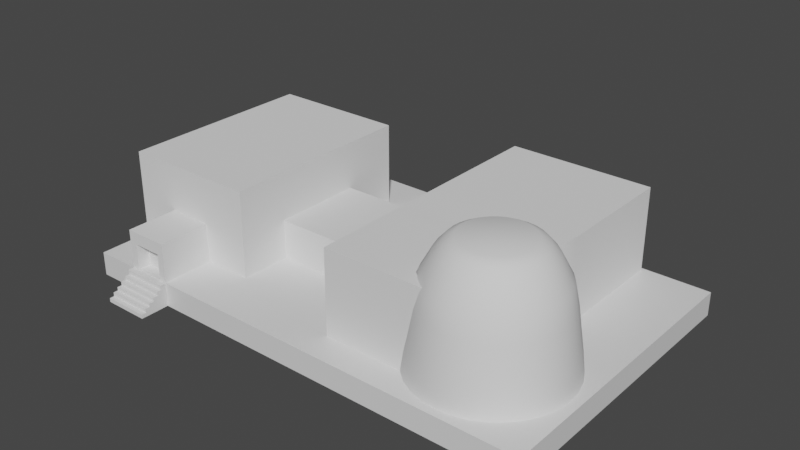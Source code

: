 # Source: CloneProducer.blend  (saved by Blender 2.91.10; exported with 4.5.12 LTS)
import bpy
from mathutils import Matrix  # noqa: F401  (used for matrix-valued properties, if any)

bpy.ops.wm.read_factory_settings(use_empty=True)
scene = bpy.context.scene
scene.name = 'Scene'

# ---- collections
col_collection = bpy.data.collections.new('Collection'); scene.collection.children.link(col_collection)

# ---- materials (node trees are filled in below, after node groups)
mat_material = bpy.data.materials.new('Material')
mat_material.alpha_threshold = 0.0
mat_material.use_transparent_shadow = False
mat_material.line_color = (0.0, 0.0, 0.0, 1.0)

# ---- node groups
ng_auto_smooth = bpy.data.node_groups.new('Auto Smooth', 'GeometryNodeTree')
_s = ng_auto_smooth.interface.new_socket(name='Geometry', in_out='OUTPUT', socket_type='NodeSocketGeometry')
_s = ng_auto_smooth.interface.new_socket(name='Geometry', in_out='INPUT', socket_type='NodeSocketGeometry')
_s = ng_auto_smooth.interface.new_socket(name='Angle', in_out='INPUT', socket_type='NodeSocketFloat')
_s.subtype = 'ANGLE'
_s.min_value = 0.0
_s.max_value = 3.142
ng_auto_smooth.is_modifier = True
_N = ng_auto_smooth.nodes; _L = ng_auto_smooth.links
n0 = _N.new('NodeGroupOutput'); n0.name = 'Group Output'; n0.location = (480, -100)
n1 = _N.new('NodeGroupInput'); n1.name = 'Group Input'; n1.location = (-420, -300)
n2 = _N.new('NodeGroupInput'); n2.name = 'Group Input.001'; n2.location = (-60, -100)
n3 = _N.new('GeometryNodeSetShadeSmooth'); n3.name = 'Set Shade Smooth'; n3.location = (120, -100)
n3.domain = 'EDGE'
n4 = _N.new('GeometryNodeSetShadeSmooth'); n4.name = 'Set Shade Smooth.001'; n4.location = (300, -100)
n5 = _N.new('GeometryNodeInputMeshEdgeAngle'); n5.name = 'Edge Angle'; n5.location = (-420, -220)
n6 = _N.new('GeometryNodeInputEdgeSmooth'); n6.name = 'Is Edge Smooth'; n6.location = (-60, -160)
n7 = _N.new('GeometryNodeInputShadeSmooth'); n7.name = 'Is Face Smooth'; n7.location = (-240, -340)
n8 = _N.new('FunctionNodeBooleanMath'); n8.name = 'Boolean Math'; n8.location = (-60, -220)
n9 = _N.new('FunctionNodeCompare'); n9.name = 'Compare'; n9.location = (-240, -180)
n9.operation = 'LESS_EQUAL'
_L.new(n5.outputs[0], n9.inputs[0])
_L.new(n4.outputs[0], n0.inputs[0])
_L.new(n1.outputs[1], n9.inputs[1])
_L.new(n9.outputs[0], n8.inputs[0])
_L.new(n7.outputs[0], n8.inputs[1])
_L.new(n2.outputs[0], n3.inputs[0])
_L.new(n6.outputs[0], n3.inputs[1])
_L.new(n3.outputs[0], n4.inputs[0])
_L.new(n8.outputs[0], n3.inputs[2])
n0.is_active_output = True

# ---- material node trees
mat_material.use_nodes = True; mat_material.node_tree.nodes.clear()
_N = mat_material.node_tree.nodes; _L = mat_material.node_tree.links
n0 = _N.new('ShaderNodeOutputMaterial'); n0.name = 'Material Output'; n0.location = (300, 300)
n1 = _N.new('ShaderNodeBsdfPrincipled'); n1.name = 'Principled BSDF'; n1.location = (10, 300)
n1.distribution = 'GGX'
n1.subsurface_method = 'BURLEY'
n1.inputs[2].default_value = 0.4
n1.inputs[3].default_value = 1.45
n1.inputs[27].default_value = (0.0, 0.0, 0.0, 1.0)
n1.inputs[28].default_value = 1.0
_L.new(n1.outputs[0], n0.inputs[0])
n0.is_active_output = True

# ---- world
world_world = bpy.data.worlds.new('World'); scene.world = world_world
world_world.use_nodes = True; world_world.node_tree.nodes.clear()
_N = world_world.node_tree.nodes; _L = world_world.node_tree.links
n0 = _N.new('ShaderNodeOutputWorld'); n0.name = 'World Output'; n0.location = (300, 300)
n1 = _N.new('ShaderNodeBackground'); n1.name = 'Background'; n1.location = (10, 300)
n1.inputs[0].default_value = (0.05088, 0.05088, 0.05088, 1.0)
_L.new(n1.outputs[0], n0.inputs[0])
n0.is_active_output = True
world_world.color = (0.05088, 0.05088, 0.05088)
world_world.use_sun_shadow = False
world_world.sun_shadow_jitter_overblur = 0.0

# ---- meshes
me_cube = bpy.data.meshes.new('Cube')
me_cube.from_pydata([(1.0, 1.0, 1.0), (1.0, 1.0, -1.0), (1.0, -1.0, 1.0), (1.0, -1.0, -1.0), (-1.0, 1.0, 1.0), (-1.0, 1.0, -1.0), (-1.0, -1.0, 1.0), (-1.0, -1.0, -1.0)], [], [(0, 4, 6, 2), (3, 2, 6, 7), (7, 6, 4, 5), (5, 1, 3, 7), (1, 0, 2, 3), (5, 4, 0, 1)])
_uv = me_cube.uv_layers.new(name='UVMap')
_uv.uv.foreach_set('vector', [0.625, 0.5, 0.875, 0.5, 0.875, 0.75, 0.625, 0.75, 0.375, 0.75, 0.625, 0.75, 0.625, 1.0, 0.375, 1.0, 0.375, 0.0, 0.625, 0.0, 0.625, 0.25, 0.375, 0.25, 0.125, 0.5, 0.375, 0.5, 0.375, 0.75, 0.125, 0.75, 0.375, 0.5, 0.625, 0.5, 0.625, 0.75, 0.375, 0.75, 0.375, 0.25, 0.625, 0.25, 0.625, 0.5, 0.375, 0.5])
me_cube.materials.append(mat_material)
me_cube.use_remesh_preserve_volume = False
me_cube.use_remesh_preserve_attributes = False
me_cube.use_mirror_vertex_groups = False
me_cube.update()
me_cube_001 = bpy.data.meshes.new('Cube.001')
me_cube_001.from_pydata([(-0.6454, -0.07964, -0.8163), (-0.6454, -0.07964, 0.4746), (-1.0, 0.7612, -0.8408), (-1.0, 0.7612, 1.159), (0.6454, -0.07964, -0.8163), (0.6454, -0.07964, 0.4746), (1.0, 0.7612, -0.8408), (1.0, 0.7612, 1.159), (-1.0, -0.3408, -0.8408), (-1.0, -0.3408, 1.159), (1.0, -0.3408, 1.159), (1.0, -0.3408, -0.8408), (-0.6716, -0.3408, -0.8192), (-0.6716, -0.3408, 0.524), (0.6716, -0.3408, 0.524), (0.6716, -0.3408, -0.8192)], [], [(8, 9, 3, 2), (2, 3, 7, 6), (6, 7, 10, 11), (4, 5, 1, 0), (2, 6, 11, 8), (7, 3, 9, 10), (12, 13, 9, 8), (14, 15, 11, 10), (15, 12, 8, 11), (13, 14, 10, 9), (0, 1, 13, 12), (5, 4, 15, 14), (4, 0, 12, 15), (1, 5, 14, 13)])
_uv = me_cube_001.uv_layers.new(name='UVMap')
_uv.uv.foreach_set('vector', [0.375, 0.0, 0.625, 0.0, 0.625, 0.25, 0.375, 0.25, 0.375, 0.25, 0.625, 0.25, 0.625, 0.5, 0.375, 0.5, 0.375, 0.5, 0.625, 0.5, 0.625, 0.75, 0.375, 0.75, 0.4193, 0.7943, 0.5807, 0.7943, 0.5807, 0.9557, 0.4193, 0.9557, 0.125, 0.5, 0.375, 0.5, 0.375, 0.75, 0.125, 0.75, 0.625, 0.5, 0.875, 0.5, 0.875, 0.75, 0.625, 0.75, 0.4161, 0.9589, 0.5839, 0.9589, 0.625, 1.0, 0.375, 1.0, 0.5839, 0.7911, 0.4161, 0.7911, 0.375, 0.75, 0.625, 0.75, 0.4161, 0.7911, 0.4161, 0.9589, 0.375, 1.0, 0.375, 0.75, 0.5839, 0.9589, 0.5839, 0.7911, 0.625, 0.75, 0.625, 1.0, 0.4193, 0.9557, 0.5807, 0.9557, 0.5839, 0.9589, 0.4161, 0.9589, 0.5807, 0.7943, 0.4193, 0.7943, 0.4161, 0.7911, 0.5839, 0.7911, 0.4193, 0.7943, 0.4193, 0.9557, 0.4161, 0.9589, 0.4161, 0.7911, 0.5807, 0.9557, 0.5807, 0.7943, 0.5839, 0.7911, 0.5839, 0.9589])
me_cube_001.use_remesh_fix_poles = True
me_cube_001.use_remesh_preserve_attributes = False
me_cube_001.use_mirror_vertex_groups = False
me_cube_001.update()
me_cube_002 = bpy.data.meshes.new('Cube.002')
me_cube_002.from_pydata([(-1.0, -1.0, 1.0), (-1.0, 1.0, -1.0), (-1.0, 1.0, 1.0), (1.0, -1.0, 1.0), (1.0, 1.0, -1.0), (1.0, 1.0, 1.0), (-1.0, -1.0, 0.6), (-1.0, 1.0, 0.6), (1.0, 1.0, 0.6), (1.0, -1.0, 0.6), (1.0, -2.643, 0.6), (-1.0, -2.643, 0.6), (-1.0, 1.0, 0.28), (1.0, 1.0, 0.28), (1.0, -2.643, 0.28), (-1.0, -2.643, 0.28), (1.0, -4.286, 0.28), (-1.0, -4.286, 0.28), (-1.0, 1.0, -0.04), (1.0, 1.0, -0.04), (1.0, -4.286, -0.04), (-1.0, -4.286, -0.04), (1.0, -5.929, -0.04), (-1.0, -5.929, -0.04), (-1.0, 1.0, -0.328), (1.0, 1.0, -0.328), (1.0, -5.929, -0.328), (-1.0, -5.929, -0.328), (1.0, -7.572, -0.328), (-1.0, -7.572, -0.328), (-1.0, 1.0, -0.664), (1.0, 1.0, -0.664), (1.0, -7.572, -0.664), (-1.0, -7.572, -0.664), (1.0, -9.215, -0.664), (1.0, -9.215, -1.0), (-1.0, -9.215, -1.0), (-1.0, -9.215, -0.664)], [], [(7, 2, 5, 8), (9, 3, 0, 6), (5, 2, 0, 3), (12, 7, 8, 13), (14, 10, 11, 15), (9, 6, 11, 10), (18, 12, 13, 19), (20, 16, 17, 21), (14, 15, 17, 16), (20, 21, 23, 22), (24, 18, 19, 25), (26, 22, 23, 27), (4, 35, 36, 1), (30, 24, 25, 31), (32, 28, 29, 33), (13, 8, 5, 3, 9, 10, 14, 16, 20, 22, 26, 28, 32, 34, 35, 4, 31, 25, 19), (26, 27, 29, 28), (30, 1, 36, 37, 33, 29, 27, 23, 21, 17, 15, 11, 6, 0, 2, 7, 12, 18, 24), (1, 30, 31, 4), (35, 34, 37, 36), (32, 33, 37, 34)])
_uv = me_cube_002.uv_layers.new(name='UVMap')
_uv.uv.foreach_set('vector', [0.575, 0.25, 0.625, 0.25, 0.625, 0.5, 0.575, 0.5, 0.575, 0.75, 0.625, 0.75, 0.625, 1.0, 0.575, 1.0, 0.625, 0.5, 0.875, 0.5, 0.875, 0.75, 0.625, 0.75, 0.535, 0.25, 0.575, 0.25, 0.575, 0.5, 0.535, 0.5, 0.535, 0.75, 0.575, 0.75, 0.575, 1.0, 0.535, 1.0, 0.575, 0.75, 0.575, 1.0, 0.575, 1.0, 0.575, 0.75, 0.495, 0.25, 0.535, 0.25, 0.535, 0.5, 0.495, 0.5, 0.495, 0.75, 0.535, 0.75, 0.535, 1.0, 0.495, 1.0, 0.535, 0.75, 0.535, 1.0, 0.535, 1.0, 0.535, 0.75, 0.495, 0.75, 0.495, 1.0, 0.495, 1.0, 0.495, 0.75, 0.459, 0.25, 0.495, 0.25, 0.495, 0.5, 0.459, 0.5, 0.459, 0.75, 0.495, 0.75, 0.495, 1.0, 0.459, 1.0, 0.375, 0.5, 0.375, 0.75, 0.125, 0.75, 0.125, 0.5, 0.417, 0.25, 0.459, 0.25, 0.459, 0.5, 0.417, 0.5, 0.417, 0.75, 0.459, 0.75, 0.459, 1.0, 0.417, 1.0, 0.535, 0.5, 0.575, 0.5, 0.625, 0.5, 0.625, 0.75, 0.575, 0.75, 0.575, 0.75, 0.535, 0.75, 0.535, 0.75, 0.495, 0.75, 0.495, 0.75, 0.459, 0.75, 0.459, 0.75, 0.417, 0.75, 0.417, 0.75, 0.375, 0.75, 0.375, 0.5, 0.417, 0.5, 0.459, 0.5, 0.495, 0.5, 0.459, 0.75, 0.459, 1.0, 0.459, 1.0, 0.459, 0.75, 0.417, 0.25, 0.375, 0.25, 0.375, 0.0, 0.417, 0.0, 0.417, 0.0, 0.459, 0.0, 0.459, 0.0, 0.495, 0.0, 0.495, 0.0, 0.535, 0.0, 0.535, 0.0, 0.575, 0.0, 0.575, 0.0, 0.625, 0.0, 0.625, 0.25, 0.575, 0.25, 0.535, 0.25, 0.495, 0.25, 0.459, 0.25, 0.375, 0.25, 0.417, 0.25, 0.417, 0.5, 0.375, 0.5, 0.375, 0.75, 0.417, 0.75, 0.417, 1.0, 0.375, 1.0, 0.417, 0.75, 0.417, 1.0, 0.417, 1.0, 0.417, 0.75])
me_cube_002.use_remesh_fix_poles = True
me_cube_002.use_remesh_preserve_attributes = False
me_cube_002.use_mirror_vertex_groups = False
me_cube_002.update()
me_cube_003 = bpy.data.meshes.new('Cube.003')
me_cube_003.from_pydata([(-3.779, -1.0, -1.0), (-3.779, -1.0, 3.888), (-3.779, 10.35, -1.0), (-3.779, 10.35, 3.888), (4.041, -1.0, -1.0), (4.041, -1.0, 3.888), (4.041, 10.35, -1.0), (4.041, 10.35, 3.888)], [], [(0, 1, 3, 2), (2, 3, 7, 6), (6, 7, 5, 4), (4, 5, 1, 0), (2, 6, 4, 0), (7, 3, 1, 5)])
_uv = me_cube_003.uv_layers.new(name='UVMap')
_uv.uv.foreach_set('vector', [0.375, 0.0, 0.625, 0.0, 0.625, 0.25, 0.375, 0.25, 0.375, 0.25, 0.625, 0.25, 0.625, 0.5, 0.375, 0.5, 0.375, 0.5, 0.625, 0.5, 0.625, 0.75, 0.375, 0.75, 0.375, 0.75, 0.625, 0.75, 0.625, 1.0, 0.375, 1.0, 0.125, 0.5, 0.375, 0.5, 0.375, 0.75, 0.125, 0.75, 0.625, 0.5, 0.875, 0.5, 0.875, 0.75, 0.625, 0.75])
me_cube_003.use_remesh_fix_poles = True
me_cube_003.use_remesh_preserve_attributes = False
me_cube_003.use_mirror_vertex_groups = False
me_cube_003.update()
me_cylinder = bpy.data.meshes.new('Cylinder')
me_cylinder.from_pydata([(5.96e-08, 1.0, -1.192e-07), (1.652e-07, 0.4449, 1.619), (0.1951, 0.9808, -1.192e-07), (0.0868, 0.4364, 1.619), (0.3827, 0.9239, -1.192e-07), (0.1703, 0.4111, 1.619), (0.5556, 0.8315, -1.192e-07), (0.2472, 0.37, 1.619), (0.7071, 0.7071, -1.192e-07), (0.3146, 0.3146, 1.619), (0.8315, 0.5556, -1.192e-07), (0.37, 0.2472, 1.619), (0.9239, 0.3827, -1.192e-07), (0.4111, 0.1703, 1.619), (0.9808, 0.1951, -1.192e-07), (0.4364, 0.0868, 1.619), (1.0, -2.502e-07, -1.192e-07), (0.4449, -1.287e-07, 1.619), (0.9808, -0.1951, -1.192e-07), (0.4364, -0.0868, 1.619), (0.9239, -0.3827, -1.192e-07), (0.4111, -0.1703, 1.619), (0.8315, -0.5556, -1.192e-07), (0.37, -0.2472, 1.619), (0.7071, -0.7071, -1.192e-07), (0.3146, -0.3146, 1.619), (0.5556, -0.8315, -1.192e-07), (0.2472, -0.37, 1.619), (0.3827, -0.9239, -1.192e-07), (0.1703, -0.4111, 1.619), (0.1951, -0.9808, -1.192e-07), (0.0868, -0.4364, 1.619), (-2.662e-07, -1.0, -1.192e-07), (2.02e-08, -0.4449, 1.619), (-0.1951, -0.9808, -1.192e-07), (-0.0868, -0.4364, 1.619), (-0.3827, -0.9239, -1.192e-07), (-0.1703, -0.4111, 1.619), (-0.5556, -0.8315, -1.192e-07), (-0.2472, -0.37, 1.619), (-0.7071, -0.7071, -1.192e-07), (-0.3146, -0.3146, 1.619), (-0.8315, -0.5556, -1.192e-07), (-0.37, -0.2472, 1.619), (-0.9239, -0.3827, -1.192e-07), (-0.4111, -0.1703, 1.619), (-0.9808, -0.1951, -1.192e-07), (-0.4364, -0.0868, 1.619), (-1.0, 6.399e-07, -1.192e-07), (-0.4449, 2.673e-07, 1.619), (-0.9808, 0.1951, -1.192e-07), (-0.4364, 0.0868, 1.619), (-0.9239, 0.3827, -1.192e-07), (-0.4111, 0.1703, 1.619), (-0.8315, 0.5556, -1.192e-07), (-0.37, 0.2472, 1.619), (-0.7071, 0.7071, -1.192e-07), (-0.3146, 0.3146, 1.619), (-0.5556, 0.8315, -1.192e-07), (-0.2472, 0.37, 1.619), (-0.3827, 0.9239, -1.192e-07), (-0.1703, 0.4111, 1.619), (-0.1951, 0.9808, -1.192e-07), (-0.0868, 0.4364, 1.619), (6.698e-08, 0.968, 0.2857), (6.849e-08, 0.9255, 0.5714), (8.28e-08, 0.8849, 0.8571), (9.075e-08, 0.8259, 1.143), (1.185e-07, 0.6715, 1.429), (1.329e-07, 0.5595, 1.557), (0.1092, 0.5487, 1.557), (0.131, 0.6586, 1.429), (0.1611, 0.81, 1.143), (0.1726, 0.8679, 0.8571), (0.1806, 0.9077, 0.5714), (0.1888, 0.9494, 0.2857), (0.2141, 0.5169, 1.557), (0.257, 0.6204, 1.429), (0.316, 0.763, 1.143), (0.3386, 0.8175, 0.8571), (0.3542, 0.855, 0.5714), (0.3704, 0.8943, 0.2857), (0.3108, 0.4652, 1.557), (0.3731, 0.5583, 1.429), (0.4588, 0.6867, 1.143), (0.4916, 0.7358, 0.8571), (0.5142, 0.7695, 0.5714), (0.5378, 0.8049, 0.2857), (0.3956, 0.3956, 1.557), (0.4748, 0.4748, 1.429), (0.584, 0.584, 1.143), (0.6257, 0.6257, 0.8571), (0.6544, 0.6544, 0.5714), (0.6845, 0.6845, 0.2857), (0.4652, 0.3108, 1.557), (0.5583, 0.3731, 1.429), (0.6867, 0.4588, 1.143), (0.7358, 0.4916, 0.8571), (0.7695, 0.5142, 0.5714), (0.8049, 0.5378, 0.2857), (0.5169, 0.2141, 1.557), (0.6204, 0.257, 1.429), (0.763, 0.316, 1.143), (0.8175, 0.3386, 0.8571), (0.855, 0.3542, 0.5714), (0.8943, 0.3704, 0.2857), (0.5487, 0.1092, 1.557), (0.6586, 0.131, 1.429), (0.81, 0.1611, 1.143), (0.8679, 0.1726, 0.8571), (0.9077, 0.1806, 0.5714), (0.9494, 0.1888, 0.2857), (0.5595, -1.574e-07, 1.557), (0.6715, -1.805e-07, 1.429), (0.8259, -2.146e-07, 1.143), (0.8849, -2.256e-07, 0.8571), (0.9255, -2.339e-07, 0.5714), (0.968, -2.438e-07, 0.2857), (0.5487, -0.1092, 1.557), (0.6586, -0.131, 1.429), (0.81, -0.1611, 1.143), (0.8679, -0.1726, 0.8571), (0.9077, -0.1806, 0.5714), (0.9494, -0.1888, 0.2857), (0.5169, -0.2141, 1.557), (0.6204, -0.257, 1.429), (0.763, -0.316, 1.143), (0.8175, -0.3386, 0.8571), (0.855, -0.3542, 0.5714), (0.8943, -0.3704, 0.2857), (0.4652, -0.3108, 1.557), (0.5583, -0.3731, 1.429), (0.6867, -0.4588, 1.143), (0.7358, -0.4916, 0.8571), (0.7695, -0.5142, 0.5714), (0.8049, -0.5378, 0.2857), (0.3956, -0.3956, 1.557), (0.4748, -0.4748, 1.429), (0.584, -0.584, 1.143), (0.6257, -0.6257, 0.8571), (0.6544, -0.6544, 0.5714), (0.6845, -0.6845, 0.2857), (0.3108, -0.4652, 1.557), (0.3731, -0.5583, 1.429), (0.4588, -0.6867, 1.143), (0.4916, -0.7358, 0.8571), (0.5142, -0.7695, 0.5714), (0.5378, -0.8049, 0.2857), (0.2141, -0.5169, 1.557), (0.257, -0.6204, 1.429), (0.316, -0.763, 1.143), (0.3386, -0.8175, 0.8571), (0.3542, -0.855, 0.5714), (0.3704, -0.8943, 0.2857), (0.1092, -0.5487, 1.557), (0.131, -0.6586, 1.429), (0.1611, -0.81, 1.143), (0.1726, -0.8679, 0.8571), (0.1806, -0.9077, 0.5714), (0.1888, -0.9494, 0.2857), (-4.94e-08, -0.5595, 1.557), (-1.003e-07, -0.6715, 1.429), (-1.784e-07, -0.8259, 1.143), (-2.055e-07, -0.8849, 0.8571), (-2.331e-07, -0.9255, 0.5714), (-2.484e-07, -0.968, 0.2857), (-0.1092, -0.5487, 1.557), (-0.131, -0.6586, 1.429), (-0.1611, -0.81, 1.143), (-0.1726, -0.8679, 0.8571), (-0.1806, -0.9077, 0.5714), (-0.1888, -0.9494, 0.2857), (-0.2141, -0.5169, 1.557), (-0.257, -0.6204, 1.429), (-0.316, -0.763, 1.143), (-0.3386, -0.8175, 0.8571), (-0.3542, -0.855, 0.5714), (-0.3704, -0.8943, 0.2857), (-0.3108, -0.4652, 1.557), (-0.3731, -0.5583, 1.429), (-0.4588, -0.6867, 1.143), (-0.4916, -0.7358, 0.8571), (-0.5142, -0.7695, 0.5714), (-0.5378, -0.8049, 0.2857), (-0.3956, -0.3956, 1.557), (-0.4748, -0.4748, 1.429), (-0.584, -0.584, 1.143), (-0.6257, -0.6257, 0.8571), (-0.6544, -0.6544, 0.5714), (-0.6845, -0.6845, 0.2857), (-0.4652, -0.3108, 1.557), (-0.5583, -0.3731, 1.429), (-0.6867, -0.4588, 1.143), (-0.7358, -0.4916, 0.8571), (-0.7695, -0.5142, 0.5714), (-0.8049, -0.5378, 0.2857), (-0.5169, -0.2141, 1.557), (-0.6204, -0.257, 1.429), (-0.763, -0.316, 1.143), (-0.8175, -0.3386, 0.8571), (-0.855, -0.3542, 0.5714), (-0.8943, -0.3704, 0.2857), (-0.5487, -0.1092, 1.557), (-0.6586, -0.131, 1.429), (-0.81, -0.1611, 1.143), (-0.8679, -0.1726, 0.8571), (-0.9077, -0.1805, 0.5714), (-0.9494, -0.1888, 0.2857), (-0.5595, 3.406e-07, 1.557), (-0.6715, 4.172e-07, 1.429), (-0.8259, 5.205e-07, 1.143), (-0.8849, 5.62e-07, 0.8571), (-0.9255, 5.898e-07, 0.5714), (-0.968, 6.178e-07, 0.2857), (-0.5487, 0.1092, 1.557), (-0.6586, 0.131, 1.429), (-0.81, 0.1611, 1.143), (-0.8679, 0.1726, 0.8571), (-0.9077, 0.1806, 0.5714), (-0.9494, 0.1888, 0.2857), (-0.5169, 0.2141, 1.557), (-0.6204, 0.257, 1.429), (-0.763, 0.316, 1.143), (-0.8175, 0.3386, 0.8571), (-0.855, 0.3542, 0.5714), (-0.8943, 0.3704, 0.2857), (-0.4652, 0.3108, 1.557), (-0.5583, 0.3731, 1.429), (-0.6867, 0.4588, 1.143), (-0.7358, 0.4916, 0.8571), (-0.7695, 0.5142, 0.5714), (-0.8049, 0.5378, 0.2857), (-0.3956, 0.3956, 1.557), (-0.4748, 0.4748, 1.429), (-0.584, 0.584, 1.143), (-0.6257, 0.6257, 0.8571), (-0.6544, 0.6544, 0.5714), (-0.6845, 0.6845, 0.2857), (-0.3108, 0.4652, 1.557), (-0.3731, 0.5583, 1.429), (-0.4588, 0.6867, 1.143), (-0.4916, 0.7358, 0.8571), (-0.5142, 0.7695, 0.5714), (-0.5378, 0.8049, 0.2857), (-0.2141, 0.5169, 1.557), (-0.257, 0.6204, 1.429), (-0.316, 0.763, 1.143), (-0.3386, 0.8175, 0.8571), (-0.3542, 0.855, 0.5714), (-0.3704, 0.8943, 0.2857), (-0.1092, 0.5487, 1.557), (-0.131, 0.6586, 1.429), (-0.1611, 0.81, 1.143), (-0.1726, 0.8679, 0.8571), (-0.1805, 0.9077, 0.5714), (-0.1888, 0.9494, 0.2857)], [], [(69, 1, 3, 70), (70, 3, 5, 76), (76, 5, 7, 82), (82, 7, 9, 88), (88, 9, 11, 94), (94, 11, 13, 100), (100, 13, 15, 106), (106, 15, 17, 112), (112, 17, 19, 118), (118, 19, 21, 124), (124, 21, 23, 130), (130, 23, 25, 136), (136, 25, 27, 142), (142, 27, 29, 148), (148, 29, 31, 154), (154, 31, 33, 160), (160, 33, 35, 166), (166, 35, 37, 172), (172, 37, 39, 178), (178, 39, 41, 184), (184, 41, 43, 190), (190, 43, 45, 196), (196, 45, 47, 202), (202, 47, 49, 208), (208, 49, 51, 214), (214, 51, 53, 220), (220, 53, 55, 226), (226, 55, 57, 232), (232, 57, 59, 238), (238, 59, 61, 244), (3, 1, 63, 61, 59, 57, 55, 53, 51, 49, 47, 45, 43, 41, 39, 37, 35, 33, 31, 29, 27, 25, 23, 21, 19, 17, 15, 13, 11, 9, 7, 5), (244, 61, 63, 250), (250, 63, 1, 69), (0, 2, 4, 6, 8, 10, 12, 14, 16, 18, 20, 22, 24, 26, 28, 30, 32, 34, 36, 38, 40, 42, 44, 46, 48, 50, 52, 54, 56, 58, 60, 62), (62, 255, 64, 0), (255, 254, 65, 64), (254, 253, 66, 65), (253, 252, 67, 66), (252, 251, 68, 67), (251, 250, 69, 68), (60, 249, 255, 62), (249, 248, 254, 255), (248, 247, 253, 254), (247, 246, 252, 253), (246, 245, 251, 252), (245, 244, 250, 251), (58, 243, 249, 60), (243, 242, 248, 249), (242, 241, 247, 248), (241, 240, 246, 247), (240, 239, 245, 246), (239, 238, 244, 245), (56, 237, 243, 58), (237, 236, 242, 243), (236, 235, 241, 242), (235, 234, 240, 241), (234, 233, 239, 240), (233, 232, 238, 239), (54, 231, 237, 56), (231, 230, 236, 237), (230, 229, 235, 236), (229, 228, 234, 235), (228, 227, 233, 234), (227, 226, 232, 233), (52, 225, 231, 54), (225, 224, 230, 231), (224, 223, 229, 230), (223, 222, 228, 229), (222, 221, 227, 228), (221, 220, 226, 227), (50, 219, 225, 52), (219, 218, 224, 225), (218, 217, 223, 224), (217, 216, 222, 223), (216, 215, 221, 222), (215, 214, 220, 221), (48, 213, 219, 50), (213, 212, 218, 219), (212, 211, 217, 218), (211, 210, 216, 217), (210, 209, 215, 216), (209, 208, 214, 215), (46, 207, 213, 48), (207, 206, 212, 213), (206, 205, 211, 212), (205, 204, 210, 211), (204, 203, 209, 210), (203, 202, 208, 209), (44, 201, 207, 46), (201, 200, 206, 207), (200, 199, 205, 206), (199, 198, 204, 205), (198, 197, 203, 204), (197, 196, 202, 203), (42, 195, 201, 44), (195, 194, 200, 201), (194, 193, 199, 200), (193, 192, 198, 199), (192, 191, 197, 198), (191, 190, 196, 197), (40, 189, 195, 42), (189, 188, 194, 195), (188, 187, 193, 194), (187, 186, 192, 193), (186, 185, 191, 192), (185, 184, 190, 191), (38, 183, 189, 40), (183, 182, 188, 189), (182, 181, 187, 188), (181, 180, 186, 187), (180, 179, 185, 186), (179, 178, 184, 185), (36, 177, 183, 38), (177, 176, 182, 183), (176, 175, 181, 182), (175, 174, 180, 181), (174, 173, 179, 180), (173, 172, 178, 179), (34, 171, 177, 36), (171, 170, 176, 177), (170, 169, 175, 176), (169, 168, 174, 175), (168, 167, 173, 174), (167, 166, 172, 173), (32, 165, 171, 34), (165, 164, 170, 171), (164, 163, 169, 170), (163, 162, 168, 169), (162, 161, 167, 168), (161, 160, 166, 167), (30, 159, 165, 32), (159, 158, 164, 165), (158, 157, 163, 164), (157, 156, 162, 163), (156, 155, 161, 162), (155, 154, 160, 161), (28, 153, 159, 30), (153, 152, 158, 159), (152, 151, 157, 158), (151, 150, 156, 157), (150, 149, 155, 156), (149, 148, 154, 155), (26, 147, 153, 28), (147, 146, 152, 153), (146, 145, 151, 152), (145, 144, 150, 151), (144, 143, 149, 150), (143, 142, 148, 149), (24, 141, 147, 26), (141, 140, 146, 147), (140, 139, 145, 146), (139, 138, 144, 145), (138, 137, 143, 144), (137, 136, 142, 143), (22, 135, 141, 24), (135, 134, 140, 141), (134, 133, 139, 140), (133, 132, 138, 139), (132, 131, 137, 138), (131, 130, 136, 137), (20, 129, 135, 22), (129, 128, 134, 135), (128, 127, 133, 134), (127, 126, 132, 133), (126, 125, 131, 132), (125, 124, 130, 131), (18, 123, 129, 20), (123, 122, 128, 129), (122, 121, 127, 128), (121, 120, 126, 127), (120, 119, 125, 126), (119, 118, 124, 125), (16, 117, 123, 18), (117, 116, 122, 123), (116, 115, 121, 122), (115, 114, 120, 121), (114, 113, 119, 120), (113, 112, 118, 119), (14, 111, 117, 16), (111, 110, 116, 117), (110, 109, 115, 116), (109, 108, 114, 115), (108, 107, 113, 114), (107, 106, 112, 113), (12, 105, 111, 14), (105, 104, 110, 111), (104, 103, 109, 110), (103, 102, 108, 109), (102, 101, 107, 108), (101, 100, 106, 107), (10, 99, 105, 12), (99, 98, 104, 105), (98, 97, 103, 104), (97, 96, 102, 103), (96, 95, 101, 102), (95, 94, 100, 101), (8, 93, 99, 10), (93, 92, 98, 99), (92, 91, 97, 98), (91, 90, 96, 97), (90, 89, 95, 96), (89, 88, 94, 95), (6, 87, 93, 8), (87, 86, 92, 93), (86, 85, 91, 92), (85, 84, 90, 91), (84, 83, 89, 90), (83, 82, 88, 89), (4, 81, 87, 6), (81, 80, 86, 87), (80, 79, 85, 86), (79, 78, 84, 85), (78, 77, 83, 84), (77, 76, 82, 83), (2, 75, 81, 4), (75, 74, 80, 81), (74, 73, 79, 80), (73, 72, 78, 79), (72, 71, 77, 78), (71, 70, 76, 77), (0, 64, 75, 2), (64, 65, 74, 75), (65, 66, 73, 74), (66, 67, 72, 73), (67, 68, 71, 72), (68, 69, 70, 71)])
me_cylinder.polygons.foreach_set('use_smooth', [True] * 226)
_uv = me_cylinder.uv_layers.new(name='UVMap')
_uv.uv.foreach_set('vector', [1.0, 0.9286, 1.0, 1.0, 0.9688, 1.0, 0.9688, 0.9286, 0.9688, 0.9286, 0.9688, 1.0, 0.9375, 1.0, 0.9375, 0.9286, 0.9375, 0.9286, 0.9375, 1.0, 0.9062, 1.0, 0.9062, 0.9286, 0.9062, 0.9286, 0.9062, 1.0, 0.875, 1.0, 0.875, 0.9286, 0.875, 0.9286, 0.875, 1.0, 0.8438, 1.0, 0.8438, 0.9286, 0.8438, 0.9286, 0.8438, 1.0, 0.8125, 1.0, 0.8125, 0.9286, 0.8125, 0.9286, 0.8125, 1.0, 0.7812, 1.0, 0.7812, 0.9286, 0.7812, 0.9286, 0.7812, 1.0, 0.75, 1.0, 0.75, 0.9286, 0.75, 0.9286, 0.75, 1.0, 0.7188, 1.0, 0.7188, 0.9286, 0.7188, 0.9286, 0.7188, 1.0, 0.6875, 1.0, 0.6875, 0.9286, 0.6875, 0.9286, 0.6875, 1.0, 0.6562, 1.0, 0.6562, 0.9286, 0.6562, 0.9286, 0.6562, 1.0, 0.625, 1.0, 0.625, 0.9286, 0.625, 0.9286, 0.625, 1.0, 0.5938, 1.0, 0.5938, 0.9286, 0.5938, 0.9286, 0.5938, 1.0, 0.5625, 1.0, 0.5625, 0.9286, 0.5625, 0.9286, 0.5625, 1.0, 0.5312, 1.0, 0.5312, 0.9286, 0.5312, 0.9286, 0.5312, 1.0, 0.5, 1.0, 0.5, 0.9286, 0.5, 0.9286, 0.5, 1.0, 0.4688, 1.0, 0.4688, 0.9286, 0.4688, 0.9286, 0.4688, 1.0, 0.4375, 1.0, 0.4375, 0.9286, 0.4375, 0.9286, 0.4375, 1.0, 0.4062, 1.0, 0.4062, 0.9286, 0.4062, 0.9286, 0.4062, 1.0, 0.375, 1.0, 0.375, 0.9286, 0.375, 0.9286, 0.375, 1.0, 0.3438, 1.0, 0.3438, 0.9286, 0.3438, 0.9286, 0.3438, 1.0, 0.3125, 1.0, 0.3125, 0.9286, 0.3125, 0.9286, 0.3125, 1.0, 0.2812, 1.0, 0.2812, 0.9286, 0.2812, 0.9286, 0.2812, 1.0, 0.25, 1.0, 0.25, 0.9286, 0.25, 0.9286, 0.25, 1.0, 0.2188, 1.0, 0.2188, 0.9286, 0.2188, 0.9286, 0.2188, 1.0, 0.1875, 1.0, 0.1875, 0.9286, 0.1875, 0.9286, 0.1875, 1.0, 0.1562, 1.0, 0.1562, 0.9286, 0.1562, 0.9286, 0.1562, 1.0, 0.125, 1.0, 0.125, 0.9286, 0.125, 0.9286, 0.125, 1.0, 0.09375, 1.0, 0.09375, 0.9286, 0.09375, 0.9286, 0.09375, 1.0, 0.0625, 1.0, 0.0625, 0.9286, 0.2968, 0.4854, 0.25, 0.49, 0.2032, 0.4854, 0.1582, 0.4717, 0.1167, 0.4496, 0.08029, 0.4197, 0.05045, 0.3833, 0.02827, 0.3418, 0.01461, 0.2968, 0.01, 0.25, 0.01461, 0.2032, 0.02827, 0.1582, 0.05045, 0.1167, 0.08029, 0.08029, 0.1167, 0.05045, 0.1582, 0.02827, 0.2032, 0.01461, 0.25, 0.01, 0.2968, 0.01461, 0.3418, 0.02827, 0.3833, 0.05045, 0.4197, 0.08029, 0.4496, 0.1167, 0.4717, 0.1582, 0.4854, 0.2032, 0.49, 0.25, 0.4854, 0.2968, 0.4717, 0.3418, 0.4496, 0.3833, 0.4197, 0.4197, 0.3833, 0.4496, 0.3418, 0.4717, 0.0625, 0.9286, 0.0625, 1.0, 0.03125, 1.0, 0.03125, 0.9286, 0.03125, 0.9286, 0.03125, 1.0, 0.0, 1.0, 0.0, 0.9286, 0.75, 0.49, 0.7968, 0.4854, 0.8418, 0.4717, 0.8833, 0.4496, 0.9197, 0.4197, 0.9496, 0.3833, 0.9717, 0.3418, 0.9854, 0.2968, 0.99, 0.25, 0.9854, 0.2032, 0.9717, 0.1582, 0.9496, 0.1167, 0.9197, 0.08029, 0.8833, 0.05045, 0.8418, 0.02827, 0.7968, 0.01461, 0.75, 0.01, 0.7032, 0.01461, 0.6582, 0.02827, 0.6167, 0.05045, 0.5803, 0.08029, 0.5504, 0.1167, 0.5283, 0.1582, 0.5146, 0.2032, 0.51, 0.25, 0.5146, 0.2968, 0.5283, 0.3418, 0.5504, 0.3833, 0.5803, 0.4197, 0.6167, 0.4496, 0.6582, 0.4717, 0.7032, 0.4854, 0.03125, 0.5, 0.03125, 0.5714, 0.0, 0.5714, 0.0, 0.5, 0.03125, 0.5714, 0.03125, 0.6429, 0.0, 0.6429, 0.0, 0.5714, 0.03125, 0.6429, 0.03125, 0.7143, 0.0, 0.7143, 0.0, 0.6429, 0.03125, 0.7143, 0.03125, 0.7857, 0.0, 0.7857, 0.0, 0.7143, 0.03125, 0.7857, 0.03125, 0.8571, 0.0, 0.8571, 0.0, 0.7857, 0.03125, 0.8571, 0.03125, 0.9286, 0.0, 0.9286, 0.0, 0.8571, 0.0625, 0.5, 0.0625, 0.5714, 0.03125, 0.5714, 0.03125, 0.5, 0.0625, 0.5714, 0.0625, 0.6429, 0.03125, 0.6429, 0.03125, 0.5714, 0.0625, 0.6429, 0.0625, 0.7143, 0.03125, 0.7143, 0.03125, 0.6429, 0.0625, 0.7143, 0.0625, 0.7857, 0.03125, 0.7857, 0.03125, 0.7143, 0.0625, 0.7857, 0.0625, 0.8571, 0.03125, 0.8571, 0.03125, 0.7857, 0.0625, 0.8571, 0.0625, 0.9286, 0.03125, 0.9286, 0.03125, 0.8571, 0.09375, 0.5, 0.09375, 0.5714, 0.0625, 0.5714, 0.0625, 0.5, 0.09375, 0.5714, 0.09375, 0.6429, 0.0625, 0.6429, 0.0625, 0.5714, 0.09375, 0.6429, 0.09375, 0.7143, 0.0625, 0.7143, 0.0625, 0.6429, 0.09375, 0.7143, 0.09375, 0.7857, 0.0625, 0.7857, 0.0625, 0.7143, 0.09375, 0.7857, 0.09375, 0.8571, 0.0625, 0.8571, 0.0625, 0.7857, 0.09375, 0.8571, 0.09375, 0.9286, 0.0625, 0.9286, 0.0625, 0.8571, 0.125, 0.5, 0.125, 0.5714, 0.09375, 0.5714, 0.09375, 0.5, 0.125, 0.5714, 0.125, 0.6429, 0.09375, 0.6429, 0.09375, 0.5714, 0.125, 0.6429, 0.125, 0.7143, 0.09375, 0.7143, 0.09375, 0.6429, 0.125, 0.7143, 0.125, 0.7857, 0.09375, 0.7857, 0.09375, 0.7143, 0.125, 0.7857, 0.125, 0.8571, 0.09375, 0.8571, 0.09375, 0.7857, 0.125, 0.8571, 0.125, 0.9286, 0.09375, 0.9286, 0.09375, 0.8571, 0.1562, 0.5, 0.1562, 0.5714, 0.125, 0.5714, 0.125, 0.5, 0.1562, 0.5714, 0.1562, 0.6429, 0.125, 0.6429, 0.125, 0.5714, 0.1562, 0.6429, 0.1562, 0.7143, 0.125, 0.7143, 0.125, 0.6429, 0.1562, 0.7143, 0.1562, 0.7857, 0.125, 0.7857, 0.125, 0.7143, 0.1562, 0.7857, 0.1562, 0.8571, 0.125, 0.8571, 0.125, 0.7857, 0.1562, 0.8571, 0.1562, 0.9286, 0.125, 0.9286, 0.125, 0.8571, 0.1875, 0.5, 0.1875, 0.5714, 0.1562, 0.5714, 0.1562, 0.5, 0.1875, 0.5714, 0.1875, 0.6429, 0.1562, 0.6429, 0.1562, 0.5714, 0.1875, 0.6429, 0.1875, 0.7143, 0.1562, 0.7143, 0.1562, 0.6429, 0.1875, 0.7143, 0.1875, 0.7857, 0.1562, 0.7857, 0.1562, 0.7143, 0.1875, 0.7857, 0.1875, 0.8571, 0.1562, 0.8571, 0.1562, 0.7857, 0.1875, 0.8571, 0.1875, 0.9286, 0.1562, 0.9286, 0.1562, 0.8571, 0.2188, 0.5, 0.2188, 0.5714, 0.1875, 0.5714, 0.1875, 0.5, 0.2188, 0.5714, 0.2188, 0.6429, 0.1875, 0.6429, 0.1875, 0.5714, 0.2188, 0.6429, 0.2188, 0.7143, 0.1875, 0.7143, 0.1875, 0.6429, 0.2188, 0.7143, 0.2188, 0.7857, 0.1875, 0.7857, 0.1875, 0.7143, 0.2188, 0.7857, 0.2188, 0.8571, 0.1875, 0.8571, 0.1875, 0.7857, 0.2188, 0.8571, 0.2188, 0.9286, 0.1875, 0.9286, 0.1875, 0.8571, 0.25, 0.5, 0.25, 0.5714, 0.2188, 0.5714, 0.2188, 0.5, 0.25, 0.5714, 0.25, 0.6429, 0.2188, 0.6429, 0.2188, 0.5714, 0.25, 0.6429, 0.25, 0.7143, 0.2188, 0.7143, 0.2188, 0.6429, 0.25, 0.7143, 0.25, 0.7857, 0.2188, 0.7857, 0.2188, 0.7143, 0.25, 0.7857, 0.25, 0.8571, 0.2188, 0.8571, 0.2188, 0.7857, 0.25, 0.8571, 0.25, 0.9286, 0.2188, 0.9286, 0.2188, 0.8571, 0.2812, 0.5, 0.2812, 0.5714, 0.25, 0.5714, 0.25, 0.5, 0.2812, 0.5714, 0.2812, 0.6429, 0.25, 0.6429, 0.25, 0.5714, 0.2812, 0.6429, 0.2812, 0.7143, 0.25, 0.7143, 0.25, 0.6429, 0.2812, 0.7143, 0.2812, 0.7857, 0.25, 0.7857, 0.25, 0.7143, 0.2812, 0.7857, 0.2812, 0.8571, 0.25, 0.8571, 0.25, 0.7857, 0.2812, 0.8571, 0.2812, 0.9286, 0.25, 0.9286, 0.25, 0.8571, 0.3125, 0.5, 0.3125, 0.5714, 0.2812, 0.5714, 0.2812, 0.5, 0.3125, 0.5714, 0.3125, 0.6429, 0.2812, 0.6429, 0.2812, 0.5714, 0.3125, 0.6429, 0.3125, 0.7143, 0.2812, 0.7143, 0.2812, 0.6429, 0.3125, 0.7143, 0.3125, 0.7857, 0.2812, 0.7857, 0.2812, 0.7143, 0.3125, 0.7857, 0.3125, 0.8571, 0.2812, 0.8571, 0.2812, 0.7857, 0.3125, 0.8571, 0.3125, 0.9286, 0.2812, 0.9286, 0.2812, 0.8571, 0.3438, 0.5, 0.3438, 0.5714, 0.3125, 0.5714, 0.3125, 0.5, 0.3438, 0.5714, 0.3437, 0.6429, 0.3125, 0.6429, 0.3125, 0.5714, 0.3437, 0.6429, 0.3437, 0.7143, 0.3125, 0.7143, 0.3125, 0.6429, 0.3437, 0.7143, 0.3437, 0.7857, 0.3125, 0.7857, 0.3125, 0.7143, 0.3437, 0.7857, 0.3437, 0.8571, 0.3125, 0.8571, 0.3125, 0.7857, 0.3437, 0.8571, 0.3438, 0.9286, 0.3125, 0.9286, 0.3125, 0.8571, 0.375, 0.5, 0.375, 0.5714, 0.3438, 0.5714, 0.3438, 0.5, 0.375, 0.5714, 0.375, 0.6429, 0.3437, 0.6429, 0.3438, 0.5714, 0.375, 0.6429, 0.375, 0.7143, 0.3437, 0.7143, 0.3437, 0.6429, 0.375, 0.7143, 0.375, 0.7857, 0.3437, 0.7857, 0.3437, 0.7143, 0.375, 0.7857, 0.375, 0.8571, 0.3437, 0.8571, 0.3437, 0.7857, 0.375, 0.8571, 0.375, 0.9286, 0.3438, 0.9286, 0.3437, 0.8571, 0.4062, 0.5, 0.4062, 0.5714, 0.375, 0.5714, 0.375, 0.5, 0.4062, 0.5714, 0.4062, 0.6429, 0.375, 0.6429, 0.375, 0.5714, 0.4062, 0.6429, 0.4063, 0.7143, 0.375, 0.7143, 0.375, 0.6429, 0.4063, 0.7143, 0.4063, 0.7857, 0.375, 0.7857, 0.375, 0.7143, 0.4063, 0.7857, 0.4062, 0.8571, 0.375, 0.8571, 0.375, 0.7857, 0.4062, 0.8571, 0.4062, 0.9286, 0.375, 0.9286, 0.375, 0.8571, 0.4375, 0.5, 0.4375, 0.5714, 0.4062, 0.5714, 0.4062, 0.5, 0.4375, 0.5714, 0.4375, 0.6429, 0.4062, 0.6429, 0.4062, 0.5714, 0.4375, 0.6429, 0.4375, 0.7143, 0.4063, 0.7143, 0.4062, 0.6429, 0.4375, 0.7143, 0.4375, 0.7857, 0.4063, 0.7857, 0.4063, 0.7143, 0.4375, 0.7857, 0.4375, 0.8571, 0.4062, 0.8571, 0.4063, 0.7857, 0.4375, 0.8571, 0.4375, 0.9286, 0.4062, 0.9286, 0.4062, 0.8571, 0.4688, 0.5, 0.4688, 0.5714, 0.4375, 0.5714, 0.4375, 0.5, 0.4688, 0.5714, 0.4688, 0.6429, 0.4375, 0.6429, 0.4375, 0.5714, 0.4688, 0.6429, 0.4688, 0.7143, 0.4375, 0.7143, 0.4375, 0.6429, 0.4688, 0.7143, 0.4688, 0.7857, 0.4375, 0.7857, 0.4375, 0.7143, 0.4688, 0.7857, 0.4688, 0.8571, 0.4375, 0.8571, 0.4375, 0.7857, 0.4688, 0.8571, 0.4688, 0.9286, 0.4375, 0.9286, 0.4375, 0.8571, 0.5, 0.5, 0.5, 0.5714, 0.4688, 0.5714, 0.4688, 0.5, 0.5, 0.5714, 0.5, 0.6429, 0.4688, 0.6429, 0.4688, 0.5714, 0.5, 0.6429, 0.5, 0.7143, 0.4688, 0.7143, 0.4688, 0.6429, 0.5, 0.7143, 0.5, 0.7857, 0.4688, 0.7857, 0.4688, 0.7143, 0.5, 0.7857, 0.5, 0.8571, 0.4688, 0.8571, 0.4688, 0.7857, 0.5, 0.8571, 0.5, 0.9286, 0.4688, 0.9286, 0.4688, 0.8571, 0.5312, 0.5, 0.5312, 0.5714, 0.5, 0.5714, 0.5, 0.5, 0.5312, 0.5714, 0.5312, 0.6429, 0.5, 0.6429, 0.5, 0.5714, 0.5312, 0.6429, 0.5312, 0.7143, 0.5, 0.7143, 0.5, 0.6429, 0.5312, 0.7143, 0.5312, 0.7857, 0.5, 0.7857, 0.5, 0.7143, 0.5312, 0.7857, 0.5312, 0.8571, 0.5, 0.8571, 0.5, 0.7857, 0.5312, 0.8571, 0.5312, 0.9286, 0.5, 0.9286, 0.5, 0.8571, 0.5625, 0.5, 0.5625, 0.5714, 0.5312, 0.5714, 0.5312, 0.5, 0.5625, 0.5714, 0.5625, 0.6429, 0.5312, 0.6429, 0.5312, 0.5714, 0.5625, 0.6429, 0.5625, 0.7143, 0.5312, 0.7143, 0.5312, 0.6429, 0.5625, 0.7143, 0.5625, 0.7857, 0.5312, 0.7857, 0.5312, 0.7143, 0.5625, 0.7857, 0.5625, 0.8571, 0.5312, 0.8571, 0.5312, 0.7857, 0.5625, 0.8571, 0.5625, 0.9286, 0.5312, 0.9286, 0.5312, 0.8571, 0.5938, 0.5, 0.5938, 0.5714, 0.5625, 0.5714, 0.5625, 0.5, 0.5938, 0.5714, 0.5938, 0.6429, 0.5625, 0.6429, 0.5625, 0.5714, 0.5938, 0.6429, 0.5938, 0.7143, 0.5625, 0.7143, 0.5625, 0.6429, 0.5938, 0.7143, 0.5938, 0.7857, 0.5625, 0.7857, 0.5625, 0.7143, 0.5938, 0.7857, 0.5938, 0.8571, 0.5625, 0.8571, 0.5625, 0.7857, 0.5938, 0.8571, 0.5938, 0.9286, 0.5625, 0.9286, 0.5625, 0.8571, 0.625, 0.5, 0.625, 0.5714, 0.5938, 0.5714, 0.5938, 0.5, 0.625, 0.5714, 0.625, 0.6429, 0.5938, 0.6429, 0.5938, 0.5714, 0.625, 0.6429, 0.625, 0.7143, 0.5938, 0.7143, 0.5938, 0.6429, 0.625, 0.7143, 0.625, 0.7857, 0.5938, 0.7857, 0.5938, 0.7143, 0.625, 0.7857, 0.625, 0.8571, 0.5938, 0.8571, 0.5938, 0.7857, 0.625, 0.8571, 0.625, 0.9286, 0.5938, 0.9286, 0.5938, 0.8571, 0.6562, 0.5, 0.6562, 0.5714, 0.625, 0.5714, 0.625, 0.5, 0.6562, 0.5714, 0.6562, 0.6429, 0.625, 0.6429, 0.625, 0.5714, 0.6562, 0.6429, 0.6563, 0.7143, 0.625, 0.7143, 0.625, 0.6429, 0.6563, 0.7143, 0.6563, 0.7857, 0.625, 0.7857, 0.625, 0.7143, 0.6563, 0.7857, 0.6562, 0.8571, 0.625, 0.8571, 0.625, 0.7857, 0.6562, 0.8571, 0.6562, 0.9286, 0.625, 0.9286, 0.625, 0.8571, 0.6875, 0.5, 0.6875, 0.5714, 0.6562, 0.5714, 0.6562, 0.5, 0.6875, 0.5714, 0.6875, 0.6429, 0.6562, 0.6429, 0.6562, 0.5714, 0.6875, 0.6429, 0.6875, 0.7143, 0.6563, 0.7143, 0.6562, 0.6429, 0.6875, 0.7143, 0.6875, 0.7857, 0.6563, 0.7857, 0.6563, 0.7143, 0.6875, 0.7857, 0.6875, 0.8571, 0.6562, 0.8571, 0.6563, 0.7857, 0.6875, 0.8571, 0.6875, 0.9286, 0.6562, 0.9286, 0.6562, 0.8571, 0.7188, 0.5, 0.7188, 0.5714, 0.6875, 0.5714, 0.6875, 0.5, 0.7188, 0.5714, 0.7188, 0.6429, 0.6875, 0.6429, 0.6875, 0.5714, 0.7188, 0.6429, 0.7188, 0.7143, 0.6875, 0.7143, 0.6875, 0.6429, 0.7188, 0.7143, 0.7188, 0.7857, 0.6875, 0.7857, 0.6875, 0.7143, 0.7188, 0.7857, 0.7188, 0.8571, 0.6875, 0.8571, 0.6875, 0.7857, 0.7188, 0.8571, 0.7188, 0.9286, 0.6875, 0.9286, 0.6875, 0.8571, 0.75, 0.5, 0.75, 0.5714, 0.7188, 0.5714, 0.7188, 0.5, 0.75, 0.5714, 0.75, 0.6429, 0.7188, 0.6429, 0.7188, 0.5714, 0.75, 0.6429, 0.75, 0.7143, 0.7188, 0.7143, 0.7188, 0.6429, 0.75, 0.7143, 0.75, 0.7857, 0.7188, 0.7857, 0.7188, 0.7143, 0.75, 0.7857, 0.75, 0.8571, 0.7188, 0.8571, 0.7188, 0.7857, 0.75, 0.8571, 0.75, 0.9286, 0.7188, 0.9286, 0.7188, 0.8571, 0.7812, 0.5, 0.7812, 0.5714, 0.75, 0.5714, 0.75, 0.5, 0.7812, 0.5714, 0.7812, 0.6429, 0.75, 0.6429, 0.75, 0.5714, 0.7812, 0.6429, 0.7812, 0.7143, 0.75, 0.7143, 0.75, 0.6429, 0.7812, 0.7143, 0.7812, 0.7857, 0.75, 0.7857, 0.75, 0.7143, 0.7812, 0.7857, 0.7812, 0.8571, 0.75, 0.8571, 0.75, 0.7857, 0.7812, 0.8571, 0.7812, 0.9286, 0.75, 0.9286, 0.75, 0.8571, 0.8125, 0.5, 0.8125, 0.5714, 0.7812, 0.5714, 0.7812, 0.5, 0.8125, 0.5714, 0.8125, 0.6429, 0.7812, 0.6429, 0.7812, 0.5714, 0.8125, 0.6429, 0.8125, 0.7143, 0.7812, 0.7143, 0.7812, 0.6429, 0.8125, 0.7143, 0.8125, 0.7857, 0.7812, 0.7857, 0.7812, 0.7143, 0.8125, 0.7857, 0.8125, 0.8571, 0.7812, 0.8571, 0.7812, 0.7857, 0.8125, 0.8571, 0.8125, 0.9286, 0.7812, 0.9286, 0.7812, 0.8571, 0.8438, 0.5, 0.8438, 0.5714, 0.8125, 0.5714, 0.8125, 0.5, 0.8438, 0.5714, 0.8437, 0.6429, 0.8125, 0.6429, 0.8125, 0.5714, 0.8437, 0.6429, 0.8438, 0.7143, 0.8125, 0.7143, 0.8125, 0.6429, 0.8438, 0.7143, 0.8438, 0.7857, 0.8125, 0.7857, 0.8125, 0.7143, 0.8438, 0.7857, 0.8438, 0.8571, 0.8125, 0.8571, 0.8125, 0.7857, 0.8438, 0.8571, 0.8438, 0.9286, 0.8125, 0.9286, 0.8125, 0.8571, 0.875, 0.5, 0.875, 0.5714, 0.8438, 0.5714, 0.8438, 0.5, 0.875, 0.5714, 0.875, 0.6429, 0.8437, 0.6429, 0.8438, 0.5714, 0.875, 0.6429, 0.875, 0.7143, 0.8438, 0.7143, 0.8437, 0.6429, 0.875, 0.7143, 0.875, 0.7857, 0.8438, 0.7857, 0.8438, 0.7143, 0.875, 0.7857, 0.875, 0.8571, 0.8438, 0.8571, 0.8438, 0.7857, 0.875, 0.8571, 0.875, 0.9286, 0.8438, 0.9286, 0.8438, 0.8571, 0.9062, 0.5, 0.9062, 0.5714, 0.875, 0.5714, 0.875, 0.5, 0.9062, 0.5714, 0.9062, 0.6429, 0.875, 0.6429, 0.875, 0.5714, 0.9062, 0.6429, 0.9062, 0.7143, 0.875, 0.7143, 0.875, 0.6429, 0.9062, 0.7143, 0.9062, 0.7857, 0.875, 0.7857, 0.875, 0.7143, 0.9062, 0.7857, 0.9062, 0.8571, 0.875, 0.8571, 0.875, 0.7857, 0.9062, 0.8571, 0.9062, 0.9286, 0.875, 0.9286, 0.875, 0.8571, 0.9375, 0.5, 0.9375, 0.5714, 0.9062, 0.5714, 0.9062, 0.5, 0.9375, 0.5714, 0.9375, 0.6429, 0.9062, 0.6429, 0.9062, 0.5714, 0.9375, 0.6429, 0.9375, 0.7143, 0.9062, 0.7143, 0.9062, 0.6429, 0.9375, 0.7143, 0.9375, 0.7857, 0.9062, 0.7857, 0.9062, 0.7143, 0.9375, 0.7857, 0.9375, 0.8571, 0.9062, 0.8571, 0.9062, 0.7857, 0.9375, 0.8571, 0.9375, 0.9286, 0.9062, 0.9286, 0.9062, 0.8571, 0.9688, 0.5, 0.9688, 0.5714, 0.9375, 0.5714, 0.9375, 0.5, 0.9688, 0.5714, 0.9688, 0.6429, 0.9375, 0.6429, 0.9375, 0.5714, 0.9688, 0.6429, 0.9688, 0.7143, 0.9375, 0.7143, 0.9375, 0.6429, 0.9688, 0.7143, 0.9688, 0.7857, 0.9375, 0.7857, 0.9375, 0.7143, 0.9688, 0.7857, 0.9688, 0.8571, 0.9375, 0.8571, 0.9375, 0.7857, 0.9688, 0.8571, 0.9688, 0.9286, 0.9375, 0.9286, 0.9375, 0.8571, 1.0, 0.5, 1.0, 0.5714, 0.9688, 0.5714, 0.9688, 0.5, 1.0, 0.5714, 1.0, 0.6429, 0.9688, 0.6429, 0.9688, 0.5714, 1.0, 0.6429, 1.0, 0.7143, 0.9688, 0.7143, 0.9688, 0.6429, 1.0, 0.7143, 1.0, 0.7857, 0.9688, 0.7857, 0.9688, 0.7143, 1.0, 0.7857, 1.0, 0.8571, 0.9688, 0.8571, 0.9688, 0.7857, 1.0, 0.8571, 1.0, 0.9286, 0.9688, 0.9286, 0.9688, 0.8571])
me_cylinder.use_remesh_fix_poles = True
me_cylinder.use_remesh_preserve_attributes = False
me_cylinder.use_mirror_vertex_groups = False
me_cylinder.update()
me_cube_004 = bpy.data.meshes.new('Cube.004')
me_cube_004.from_pydata([(-3.472, -2.584, -1.102), (-3.472, -2.584, 1.102), (-3.472, 2.584, -1.102), (-3.472, 2.584, 1.102), (3.472, -2.584, -1.102), (3.472, -2.584, 1.102), (3.472, 2.584, -1.102), (3.472, 2.584, 1.102)], [], [(0, 1, 3, 2), (2, 3, 7, 6), (6, 7, 5, 4), (4, 5, 1, 0), (2, 6, 4, 0), (7, 3, 1, 5)])
_uv = me_cube_004.uv_layers.new(name='UVMap')
_uv.uv.foreach_set('vector', [0.375, 0.0, 0.625, 0.0, 0.625, 0.25, 0.375, 0.25, 0.375, 0.25, 0.625, 0.25, 0.625, 0.5, 0.375, 0.5, 0.375, 0.5, 0.625, 0.5, 0.625, 0.75, 0.375, 0.75, 0.375, 0.75, 0.625, 0.75, 0.625, 1.0, 0.375, 1.0, 0.125, 0.5, 0.375, 0.5, 0.375, 0.75, 0.125, 0.75, 0.625, 0.5, 0.875, 0.5, 0.875, 0.75, 0.625, 0.75])
me_cube_004.use_remesh_fix_poles = True
me_cube_004.use_remesh_preserve_attributes = False
me_cube_004.use_mirror_vertex_groups = False
me_cube_004.update()
me_cube_005 = bpy.data.meshes.new('Cube.005')
me_cube_005.from_pydata([(-1.0, -2.493, -1.0), (-1.0, -2.493, 0.1687), (-0.5757, 0.8475, -0.959), (-0.5757, 0.8475, -0.3618), (0.08464, -2.493, -1.0), (0.3886, -2.493, 0.1687), (0.5757, 0.8475, -0.959), (0.5757, 0.8475, -0.3618), (-1.0, -0.488, -1.0), (-1.0, -0.488, 0.1687), (1.0, -0.488, -1.0), (1.0, -0.488, 0.1687), (-1.0, -0.7108, -1.0), (-1.0, -0.9336, -1.0), (-1.0, -1.156, -1.0), (-1.0, -1.379, -1.0), (-1.0, -1.602, -1.0), (-1.0, -1.825, -1.0), (-1.0, -2.048, -1.0), (-1.0, -2.27, -1.0), (0.9789, -0.7108, 0.1687), (0.8964, -0.967, 0.1611), (0.2764, -1.156, 0.1687), (0.09166, -1.379, 0.1687), (0.001199, -1.602, 0.1687), (-0.01709, -1.825, 0.1687), (0.01873, -2.048, 0.1687), (0.12, -2.27, 0.1687), (-1.0, -2.27, 0.1687), (-1.0, -2.048, 0.1687), (-1.0, -1.825, 0.1687), (-1.0, -1.602, 0.1687), (-1.0, -1.379, 0.1687), (-1.0, -1.156, 0.1687), (-1.0, -0.9336, 0.1687), (-1.0, -0.7108, 0.1687), (-0.008382, -2.27, -1.0), (-0.0487, -2.048, -1.0), (-0.04534, -1.825, -1.0), (-0.01074, -1.602, -1.0), (0.08436, -1.379, -1.0), (0.2636, -1.156, -1.0), (0.9098, -0.9336, -1.0), (0.9789, -0.7108, -1.0), (-1.0, 1.185, 0.1687), (-1.0, 1.185, -1.0), (1.0, 1.185, -1.0), (1.0, 1.185, 0.1687), (-0.5988, 1.185, -0.3226), (-0.5988, 1.185, -0.966), (0.5988, 1.185, -0.966), (0.5988, 1.185, -0.3226)], [], [(8, 9, 44, 45), (2, 3, 7, 6), (36, 27, 5, 4), (4, 5, 1, 0), (19, 36, 4, 0), (27, 28, 1, 5), (47, 44, 9, 11), (45, 46, 10, 8), (46, 47, 11, 10), (12, 35, 9, 8), (0, 1, 28, 19), (19, 28, 29, 18), (18, 29, 30, 17), (17, 30, 31, 16), (16, 31, 32, 15), (15, 32, 33, 14), (14, 33, 34, 13), (13, 34, 35, 12), (11, 9, 35, 20), (20, 35, 34, 21), (21, 34, 33, 22), (22, 33, 32, 23), (23, 32, 31, 24), (24, 31, 30, 25), (25, 30, 29, 26), (26, 29, 28, 27), (8, 10, 43, 12), (12, 43, 42, 13), (13, 42, 41, 14), (14, 41, 40, 15), (15, 40, 39, 16), (16, 39, 38, 17), (17, 38, 37, 18), (18, 37, 36, 19), (10, 11, 20, 43), (43, 20, 21, 42), (42, 21, 22, 41), (41, 22, 23, 40), (40, 23, 24, 39), (39, 24, 25, 38), (38, 25, 26, 37), (37, 26, 27, 36), (48, 49, 45, 44), (49, 50, 46, 45), (51, 48, 44, 47), (50, 51, 47, 46), (3, 2, 49, 48), (2, 6, 50, 49), (7, 3, 48, 51), (6, 7, 51, 50)])
me_cube_005.polygons.foreach_set('use_smooth', [True] * 50)
_uv = me_cube_005.uv_layers.new(name='UVMap')
_uv.uv.foreach_set('vector', [0.375, 0.1435, 0.625, 0.1435, 0.625, 0.25, 0.375, 0.25, 0.4484, 0.303, 0.5516, 0.303, 0.5516, 0.447, 0.4484, 0.447, 0.375, 0.7341, 0.625, 0.7341, 0.625, 0.75, 0.375, 0.75, 0.375, 0.75, 0.625, 0.75, 0.625, 1.0, 0.375, 1.0, 0.125, 0.7341, 0.375, 0.7341, 0.375, 0.75, 0.125, 0.75, 0.625, 0.7341, 0.875, 0.7341, 0.875, 0.75, 0.625, 0.75, 0.625, 0.5, 0.875, 0.5, 0.875, 0.6065, 0.625, 0.6065, 0.125, 0.5, 0.375, 0.5, 0.375, 0.6065, 0.125, 0.6065, 0.375, 0.5, 0.625, 0.5, 0.625, 0.6065, 0.375, 0.6065, 0.375, 0.1276, 0.625, 0.1276, 0.625, 0.1435, 0.375, 0.1435, 0.375, 0.0, 0.625, 0.0, 0.625, 0.01595, 0.375, 0.01595, 0.375, 0.01595, 0.625, 0.01595, 0.625, 0.03189, 0.375, 0.03189, 0.375, 0.03189, 0.625, 0.03189, 0.625, 0.04784, 0.375, 0.04784, 0.375, 0.04784, 0.625, 0.04784, 0.625, 0.06378, 0.375, 0.06378, 0.375, 0.06378, 0.625, 0.06378, 0.625, 0.07973, 0.375, 0.07973, 0.375, 0.07973, 0.625, 0.07973, 0.625, 0.09567, 0.375, 0.09567, 0.375, 0.09567, 0.625, 0.09567, 0.625, 0.1116, 0.375, 0.1116, 0.375, 0.1116, 0.625, 0.1116, 0.625, 0.1276, 0.375, 0.1276, 0.625, 0.6065, 0.875, 0.6065, 0.875, 0.6224, 0.625, 0.6224, 0.625, 0.6224, 0.875, 0.6224, 0.875, 0.6384, 0.625, 0.6384, 0.625, 0.6384, 0.875, 0.6384, 0.875, 0.6543, 0.625, 0.6543, 0.625, 0.6543, 0.875, 0.6543, 0.875, 0.6703, 0.625, 0.6703, 0.625, 0.6703, 0.875, 0.6703, 0.875, 0.6862, 0.625, 0.6862, 0.625, 0.6862, 0.875, 0.6862, 0.875, 0.7022, 0.625, 0.7022, 0.625, 0.7022, 0.875, 0.7022, 0.875, 0.7181, 0.625, 0.7181, 0.625, 0.7181, 0.875, 0.7181, 0.875, 0.7341, 0.625, 0.7341, 0.125, 0.6065, 0.375, 0.6065, 0.375, 0.6224, 0.125, 0.6224, 0.125, 0.6224, 0.375, 0.6224, 0.375, 0.6384, 0.125, 0.6384, 0.125, 0.6384, 0.375, 0.6384, 0.375, 0.6543, 0.125, 0.6543, 0.125, 0.6543, 0.375, 0.6543, 0.375, 0.6703, 0.125, 0.6703, 0.125, 0.6703, 0.375, 0.6703, 0.375, 0.6862, 0.125, 0.6862, 0.125, 0.6862, 0.375, 0.6862, 0.375, 0.7022, 0.125, 0.7022, 0.125, 0.7022, 0.375, 0.7022, 0.375, 0.7181, 0.125, 0.7181, 0.125, 0.7181, 0.375, 0.7181, 0.375, 0.7341, 0.125, 0.7341, 0.375, 0.6065, 0.625, 0.6065, 0.625, 0.6224, 0.375, 0.6224, 0.375, 0.6224, 0.625, 0.6224, 0.625, 0.6384, 0.375, 0.6384, 0.375, 0.6384, 0.625, 0.6384, 0.625, 0.6543, 0.375, 0.6543, 0.375, 0.6543, 0.625, 0.6543, 0.625, 0.6703, 0.375, 0.6703, 0.375, 0.6703, 0.625, 0.6703, 0.625, 0.6862, 0.375, 0.6862, 0.375, 0.6862, 0.625, 0.6862, 0.625, 0.7022, 0.375, 0.7022, 0.375, 0.7022, 0.625, 0.7022, 0.625, 0.7181, 0.375, 0.7181, 0.375, 0.7181, 0.625, 0.7181, 0.625, 0.7341, 0.375, 0.7341, 0.5556, 0.3002, 0.4444, 0.3002, 0.375, 0.25, 0.625, 0.25, 0.4444, 0.3002, 0.4444, 0.4498, 0.375, 0.5, 0.375, 0.25, 0.5556, 0.4498, 0.5556, 0.3002, 0.625, 0.25, 0.625, 0.5, 0.4444, 0.4498, 0.5556, 0.4498, 0.625, 0.5, 0.375, 0.5, 0.5516, 0.303, 0.4484, 0.303, 0.4444, 0.3002, 0.5556, 0.3002, 0.4484, 0.303, 0.4484, 0.447, 0.4444, 0.4498, 0.4444, 0.3002, 0.5516, 0.447, 0.5516, 0.303, 0.5556, 0.3002, 0.5556, 0.4498, 0.4484, 0.447, 0.5516, 0.447, 0.5556, 0.4498, 0.4444, 0.4498])
me_cube_005.use_remesh_fix_poles = True
me_cube_005.use_remesh_preserve_attributes = False
me_cube_005.use_mirror_vertex_groups = False
me_cube_005.update()
me_cube_006 = bpy.data.meshes.new('Cube.006')
me_cube_006.from_pydata([(-1.0, -1.0, -1.0), (-1.0, -1.0, 1.0), (-1.0, 0.5598, -1.0), (1.0, -1.0, -1.0), (1.0, -1.0, 1.0), (1.0, 0.5598, -1.0)], [], [(0, 1, 2), (5, 4, 3), (3, 4, 1, 0), (2, 5, 3, 0), (5, 2, 1, 4)])
_uv = me_cube_006.uv_layers.new(name='UVMap')
_uv.uv.foreach_set('vector', [0.375, 0.0, 0.625, 0.0, 0.375, 0.25, 0.625, 0.5, 0.625, 0.75, 0.375, 0.75, 0.375, 0.75, 0.625, 0.75, 0.625, 1.0, 0.375, 1.0, 0.125, 0.5, 0.375, 0.5, 0.375, 0.75, 0.125, 0.75, 0.625, 0.5, 0.875, 0.5, 0.875, 0.75, 0.625, 0.75])
me_cube_006.use_remesh_fix_poles = True
me_cube_006.use_remesh_preserve_attributes = False
me_cube_006.use_mirror_vertex_groups = False
me_cube_006.update()

# ---- objects
ob_cube = bpy.data.objects.new('Cube', me_cube)
ob_cube_001 = bpy.data.objects.new('Cube.001', me_cube_001)
ob_cube_002 = bpy.data.objects.new('Cube.002', me_cube_002)
ob_cube_003 = bpy.data.objects.new('Cube.003', me_cube_003)
ob_cylinder = bpy.data.objects.new('Cylinder', me_cylinder)
ob_cube_004 = bpy.data.objects.new('Cube.004', me_cube_004)
ob_cube_005 = bpy.data.objects.new('Cube.005', me_cube_005)
ob_cube_006 = bpy.data.objects.new('Cube.006', me_cube_006)

# ---- transforms, parenting, visibility, modifiers, constraints
ob_cube.location = (0.004152, -0.01069, 0.004384)
ob_cube.scale = (10.08, 6.35, 0.5041)
ob_cube.lock_rotations_4d = False
ob_cube.empty_display_type = 'ARROWS'
ob_cube.lineart.crease_threshold = 0.0
ob_cube_001.location = (-7.208, -5.654, 1.199)
ob_cube_001.scale = (0.9536, 2.017, 0.8281)
ob_cube_001.lineart.crease_threshold = 0.0
ob_cube_002.location = (-7.2, -6.48, 0.004384)
ob_cube_002.scale = (0.9699, 0.1227, 0.4949)
ob_cube_002.lineart.crease_threshold = 0.0
ob_cube_003.location = (-7.208, -3.372, 1.254)
ob_cube_003.scale = (0.752, 0.752, 0.752)
ob_cube_003.lineart.crease_threshold = 0.0
ob_cylinder.location = (6.597, -2.937, 0.4455)
ob_cylinder.scale = (3.114, 3.114, 3.109)
ob_cylinder.lineart.crease_threshold = 0.0
_m = ob_cylinder.modifiers.new('Auto Smooth', 'NODES')
_m.node_group = ng_auto_smooth
_gi = [s.identifier for s in ng_auto_smooth.interface.items_tree if s.item_type == 'SOCKET' and s.in_out == 'INPUT']
_m[_gi[1]] = 0.5236  # Angle
ob_cube_004.location = (-1.56, -0.01069, 1.329)
ob_cube_004.scale = (0.752, 0.752, 0.752)
ob_cube_004.lineart.crease_threshold = 0.0
ob_cube_005.location = (4.12, 2.57, 3.533)
ob_cube_005.scale = (3.084, 3.084, 3.084)
ob_cube_005.lineart.crease_threshold = 0.0
_m = ob_cube_005.modifiers.new('Auto Smooth', 'NODES')
_m.node_group = ng_auto_smooth
_gi = [s.identifier for s in ng_auto_smooth.interface.items_tree if s.item_type == 'SOCKET' and s.in_out == 'INPUT']
_m[_gi[1]] = 0.5236  # Angle
ob_cube_006.location = (4.121, 7.337, 0.005598)
ob_cube_006.scale = (3.078, 1.011, 0.5023)
ob_cube_006.lineart.crease_threshold = 0.0

# ---- collection membership
col_collection.objects.link(ob_cube)
col_collection.objects.link(ob_cube_001)
col_collection.objects.link(ob_cube_002)
col_collection.objects.link(ob_cube_003)
col_collection.objects.link(ob_cylinder)
col_collection.objects.link(ob_cube_004)
col_collection.objects.link(ob_cube_005)
col_collection.objects.link(ob_cube_006)

# ---- scene / render settings (as saved in the file)
scene.frame_start = 1; scene.frame_end = 250; scene.frame_set(1)
scene.render.engine = 'BLENDER_EEVEE_NEXT'
scene.cycles.use_denoising = False
scene.cycles.samples = 128
scene.cycles.sampling_pattern = 'TABULATED_SOBOL'
scene.cycles.use_adaptive_sampling = False
scene.cycles.use_light_tree = False
scene.view_settings.view_transform = 'Filmic'
bpy.context.view_layer.update()

# ---- added for rendering (the .blend has no active camera and no usable light): camera, sun
cam_auto = bpy.data.cameras.new('AutoCamera')
cam_auto.lens = 50.0
cam_auto.sensor_width = 36.0
cam_auto.clip_end = 1000.0
ob_auto_camera = bpy.data.objects.new('AutoCamera', cam_auto)
scene.collection.objects.link(ob_auto_camera)
ob_auto_camera.location = (24.1858, -28.8719, 21.8353)
ob_auto_camera.rotation_euler = (1.09748, -7.21219e-08, 0.694738)
scene.camera = ob_auto_camera
light_auto_sun = bpy.data.lights.new('AutoSun', 'SUN')
light_auto_sun.energy = 3.0
light_auto_sun.angle = 0.0523599
ob_auto_sun = bpy.data.objects.new('AutoSun', light_auto_sun)
scene.collection.objects.link(ob_auto_sun)
ob_auto_sun.rotation_euler = (0.872665, 0.174533, 0.523599)
bpy.context.view_layer.update()
